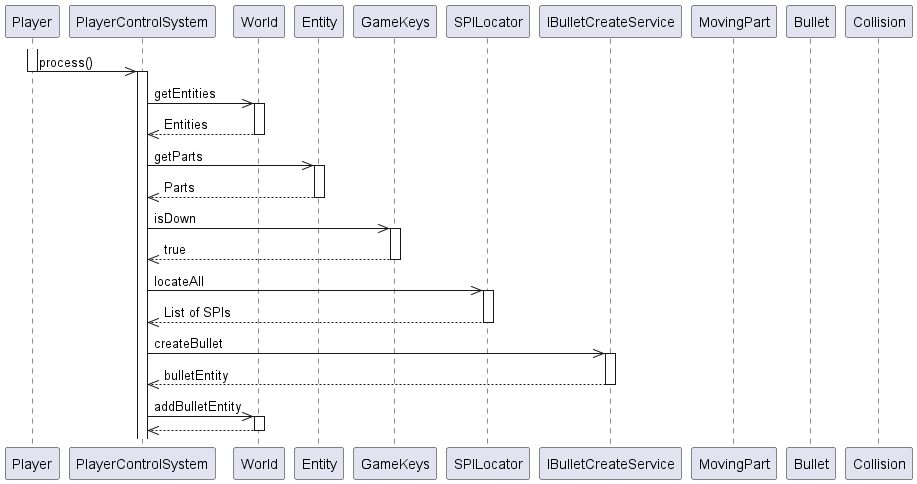

The diagram above was rendered by PlantUML. Its source (embedded in the PNG):
@startuml
    participant Player
    participant PlayerControlSystem
    participant World
    participant Entity
    participant GameKeys
    participant SPILocator
    participant IBulletCreateService
    participant MovingPart
    participant Bullet
    participant Collision

    activate Player
    Player ->> PlayerControlSystem: process()
    deactivate Player
    activate PlayerControlSystem
    PlayerControlSystem ->> World: getEntities
    activate World
    World -->> PlayerControlSystem: Entities
    deactivate World
    PlayerControlSystem->>Entity: getParts
    activate Entity
    Entity-->>PlayerControlSystem: Parts
    deactivate Entity
    PlayerControlSystem->>GameKeys: isDown
    activate GameKeys
    GameKeys-->>PlayerControlSystem: true
    deactivate GameKeys
    PlayerControlSystem->>SPILocator: locateAll
    activate SPILocator
    SPILocator-->>PlayerControlSystem: List of SPIs
    deactivate SPILocator
    PlayerControlSystem->>IBulletCreateService: createBullet
    activate IBulletCreateService
    IBulletCreateService-->>PlayerControlSystem: bulletEntity
    deactivate IBulletCreateService
    PlayerControlSystem->>World: addBulletEntity
    activate World
    World-->>PlayerControlSystem:
    deactivate World

'    PlayerControlSystem->>MovingPart: process
'    activate MovingPart
'    MovingPart->>Entity:getPart
'    activate Entity
'    Entity-->>MovingPart: Part
'    deactivate Entity
'    MovingPart-->>PlayerControlSystem:
'    deactivate MovingPart
'
'    PlayerControlSystem->>PositionPart: process
'    activate PositionPart
'    PositionPart->>Entity:getPar


@enduml